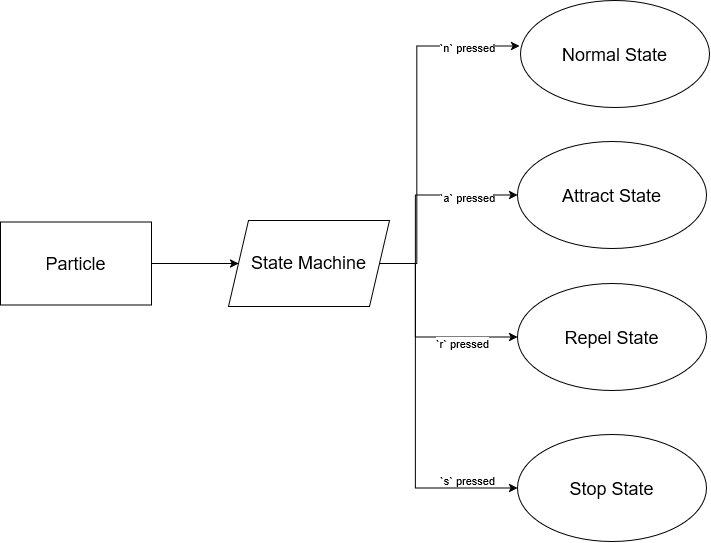

The diagram above was exported from draw.io. Its source (the exported page's mxGraphModel, read from the mxfile embedded in the PNG):
<mxGraphModel dx="1229" dy="667" grid="0" gridSize="10" guides="1" tooltips="1" connect="1" arrows="1" fold="1" page="1" pageScale="1" pageWidth="2000" pageHeight="2000" background="none" math="0" shadow="0">
  <root>
    <mxCell id="0" />
    <mxCell id="1" parent="0" />
    <mxCell id="QEPdrfubKzmqQawTpRcn-7" edge="1" parent="1" source="QEPdrfubKzmqQawTpRcn-1" style="edgeStyle=orthogonalEdgeStyle;rounded=0;orthogonalLoop=1;jettySize=auto;html=1;" target="QEPdrfubKzmqQawTpRcn-6" value="">
      <mxGeometry relative="1" as="geometry" />
    </mxCell>
    <mxCell id="QEPdrfubKzmqQawTpRcn-1" parent="1" style="whiteSpace=wrap;html=1;" value="&lt;font style=&quot;font-size: 18px;&quot;&gt;Particle&lt;/font&gt;" vertex="1">
      <mxGeometry height="83" width="151" x="348" y="494.5" as="geometry" />
    </mxCell>
    <mxCell id="QEPdrfubKzmqQawTpRcn-2" parent="1" style="ellipse;whiteSpace=wrap;html=1;shapeInside=1;" value="&lt;font style=&quot;font-size: 18px;&quot;&gt;Normal State&lt;/font&gt;" vertex="1">
      <mxGeometry height="107" width="189" x="868" y="273" as="geometry" />
    </mxCell>
    <mxCell id="QEPdrfubKzmqQawTpRcn-3" parent="1" style="ellipse;whiteSpace=wrap;html=1;shapeInside=1;" value="&lt;font style=&quot;font-size: 18px;&quot;&gt;Attract State&lt;/font&gt;" vertex="1">
      <mxGeometry height="107" width="189" x="865" y="414" as="geometry" />
    </mxCell>
    <mxCell id="QEPdrfubKzmqQawTpRcn-4" parent="1" style="ellipse;whiteSpace=wrap;html=1;shapeInside=1;" value="&lt;font style=&quot;font-size: 18px;&quot;&gt;Repel State&lt;/font&gt;" vertex="1">
      <mxGeometry height="107" width="189" x="865" y="556" as="geometry" />
    </mxCell>
    <mxCell id="QEPdrfubKzmqQawTpRcn-5" parent="1" style="ellipse;whiteSpace=wrap;html=1;shapeInside=1;" value="&lt;font style=&quot;font-size: 18px;&quot;&gt;Stop State&lt;/font&gt;" vertex="1">
      <mxGeometry height="107" width="189" x="865" y="707" as="geometry" />
    </mxCell>
    <mxCell id="QEPdrfubKzmqQawTpRcn-9" edge="1" parent="1" source="QEPdrfubKzmqQawTpRcn-6" style="edgeStyle=orthogonalEdgeStyle;rounded=0;orthogonalLoop=1;jettySize=auto;html=1;exitX=1;exitY=0.5;exitDx=0;exitDy=0;entryX=0;entryY=0.5;entryDx=0;entryDy=0;" target="QEPdrfubKzmqQawTpRcn-3">
      <mxGeometry relative="1" as="geometry">
        <Array as="points">
          <mxPoint x="762.86" y="536" />
          <mxPoint x="762.86" y="467.43" />
        </Array>
      </mxGeometry>
    </mxCell>
    <mxCell id="QEPdrfubKzmqQawTpRcn-13" connectable="0" parent="QEPdrfubKzmqQawTpRcn-9" style="edgeLabel;html=1;align=center;verticalAlign=middle;resizable=0;points=[];" value="`a` pressed" vertex="1">
      <mxGeometry relative="1" x="0.509" y="-2" as="geometry">
        <mxPoint as="offset" />
      </mxGeometry>
    </mxCell>
    <mxCell id="QEPdrfubKzmqQawTpRcn-10" edge="1" parent="1" source="QEPdrfubKzmqQawTpRcn-6" style="edgeStyle=orthogonalEdgeStyle;rounded=0;orthogonalLoop=1;jettySize=auto;html=1;exitX=1;exitY=0.5;exitDx=0;exitDy=0;entryX=0;entryY=0.5;entryDx=0;entryDy=0;" target="QEPdrfubKzmqQawTpRcn-4">
      <mxGeometry relative="1" as="geometry">
        <Array as="points">
          <mxPoint x="762.86" y="536" />
          <mxPoint x="762.86" y="609.57" />
        </Array>
      </mxGeometry>
    </mxCell>
    <mxCell id="QEPdrfubKzmqQawTpRcn-14" connectable="0" parent="QEPdrfubKzmqQawTpRcn-10" style="edgeLabel;html=1;align=center;verticalAlign=middle;resizable=0;points=[];" value="`r` pressed" vertex="1">
      <mxGeometry relative="1" x="0.48" y="-6" as="geometry">
        <mxPoint x="-1" as="offset" />
      </mxGeometry>
    </mxCell>
    <mxCell id="QEPdrfubKzmqQawTpRcn-11" edge="1" parent="1" source="QEPdrfubKzmqQawTpRcn-6" style="edgeStyle=orthogonalEdgeStyle;rounded=0;orthogonalLoop=1;jettySize=auto;html=1;exitX=1;exitY=0.5;exitDx=0;exitDy=0;entryX=0;entryY=0.5;entryDx=0;entryDy=0;" target="QEPdrfubKzmqQawTpRcn-5">
      <mxGeometry relative="1" as="geometry">
        <Array as="points">
          <mxPoint x="762.86" y="536" />
          <mxPoint x="762.86" y="760.57" />
        </Array>
      </mxGeometry>
    </mxCell>
    <mxCell id="QEPdrfubKzmqQawTpRcn-15" connectable="0" parent="QEPdrfubKzmqQawTpRcn-11" style="edgeLabel;html=1;align=center;verticalAlign=middle;resizable=0;points=[];" value="`s` pressed" vertex="1">
      <mxGeometry relative="1" x="0.7203" y="8" as="geometry">
        <mxPoint as="offset" />
      </mxGeometry>
    </mxCell>
    <mxCell id="QEPdrfubKzmqQawTpRcn-6" parent="1" style="shape=parallelogram;perimeter=parallelogramPerimeter;whiteSpace=wrap;html=1;shapeInside=1;fixedSize=1;" value="&lt;font style=&quot;font-size: 18px;&quot;&gt;State Machine&lt;/font&gt;" vertex="1">
      <mxGeometry height="86" width="161" x="576" y="493" as="geometry" />
    </mxCell>
    <mxCell id="QEPdrfubKzmqQawTpRcn-8" edge="1" parent="1" source="QEPdrfubKzmqQawTpRcn-6" style="edgeStyle=orthogonalEdgeStyle;rounded=0;orthogonalLoop=1;jettySize=auto;html=1;exitX=1;exitY=0.5;exitDx=0;exitDy=0;entryX=-0.005;entryY=0.425;entryDx=0;entryDy=0;entryPerimeter=0;" target="QEPdrfubKzmqQawTpRcn-2">
      <mxGeometry relative="1" as="geometry">
        <Array as="points">
          <mxPoint x="764.29" y="536" />
          <mxPoint x="764.29" y="318.57" />
        </Array>
      </mxGeometry>
    </mxCell>
    <mxCell id="QEPdrfubKzmqQawTpRcn-12" connectable="0" parent="QEPdrfubKzmqQawTpRcn-8" style="edgeLabel;html=1;align=center;verticalAlign=middle;resizable=0;points=[];" value="`n` pressed" vertex="1">
      <mxGeometry relative="1" x="0.7048" y="-1" as="geometry">
        <mxPoint as="offset" />
      </mxGeometry>
    </mxCell>
  </root>
</mxGraphModel>